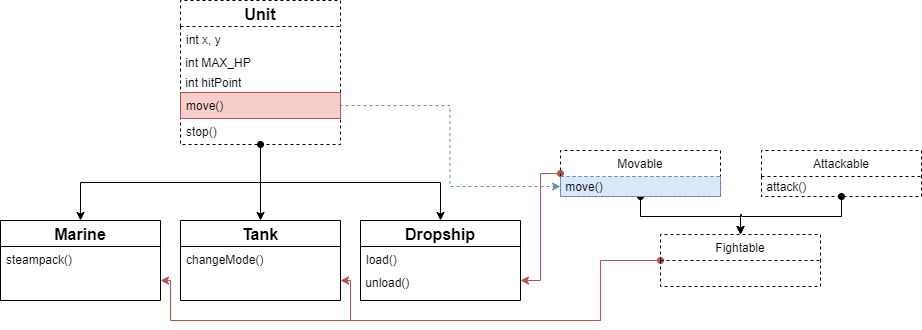

The diagram above was exported from draw.io. Its source (the exported page's mxGraphModel, read from the mxfile embedded in the PNG):
<mxGraphModel dx="1102" dy="565" grid="1" gridSize="10" guides="1" tooltips="1" connect="1" arrows="1" fold="1" page="1" pageScale="1" pageWidth="827" pageHeight="1169" math="0" shadow="0">
  <root>
    <mxCell id="WIyWlLk6GJQsqaUBKTNV-0" />
    <mxCell id="WIyWlLk6GJQsqaUBKTNV-1" parent="WIyWlLk6GJQsqaUBKTNV-0" />
    <mxCell id="3exLtoGHprPtphnkOs2c-6" style="edgeStyle=orthogonalEdgeStyle;rounded=0;orthogonalLoop=1;jettySize=auto;html=1;exitX=0.5;exitY=1;exitDx=0;exitDy=0;entryX=0.5;entryY=0;entryDx=0;entryDy=0;" parent="WIyWlLk6GJQsqaUBKTNV-1" source="zkfFHV4jXpPFQw0GAbJ--0" target="zkfFHV4jXpPFQw0GAbJ--6" edge="1">
      <mxGeometry relative="1" as="geometry" />
    </mxCell>
    <mxCell id="3exLtoGHprPtphnkOs2c-7" style="edgeStyle=orthogonalEdgeStyle;rounded=0;orthogonalLoop=1;jettySize=auto;html=1;exitX=0.5;exitY=1;exitDx=0;exitDy=0;entryX=0.5;entryY=0;entryDx=0;entryDy=0;" parent="WIyWlLk6GJQsqaUBKTNV-1" source="zkfFHV4jXpPFQw0GAbJ--0" target="zkfFHV4jXpPFQw0GAbJ--17" edge="1">
      <mxGeometry relative="1" as="geometry" />
    </mxCell>
    <mxCell id="3exLtoGHprPtphnkOs2c-9" style="edgeStyle=orthogonalEdgeStyle;rounded=0;orthogonalLoop=1;jettySize=auto;html=1;exitX=0.5;exitY=1;exitDx=0;exitDy=0;entryX=0.5;entryY=0;entryDx=0;entryDy=0;startArrow=oval;startFill=1;" parent="WIyWlLk6GJQsqaUBKTNV-1" source="zkfFHV4jXpPFQw0GAbJ--0" target="zkfFHV4jXpPFQw0GAbJ--13" edge="1">
      <mxGeometry relative="1" as="geometry" />
    </mxCell>
    <mxCell id="zkfFHV4jXpPFQw0GAbJ--0" value="Unit" style="swimlane;fontStyle=1;align=center;verticalAlign=middle;childLayout=stackLayout;horizontal=1;startSize=26;horizontalStack=0;resizeParent=1;resizeLast=0;collapsible=1;marginBottom=0;rounded=0;shadow=0;strokeWidth=1;fontSize=16;dashed=1;" parent="WIyWlLk6GJQsqaUBKTNV-1" vertex="1">
      <mxGeometry x="540" y="490" width="160" height="144" as="geometry">
        <mxRectangle x="230" y="140" width="160" height="26" as="alternateBounds" />
      </mxGeometry>
    </mxCell>
    <mxCell id="zkfFHV4jXpPFQw0GAbJ--1" value="int x, y" style="text;align=left;verticalAlign=top;spacingLeft=4;spacingRight=4;overflow=hidden;rotatable=0;points=[[0,0.5],[1,0.5]];portConstraint=eastwest;" parent="zkfFHV4jXpPFQw0GAbJ--0" vertex="1">
      <mxGeometry y="26" width="160" height="26" as="geometry" />
    </mxCell>
    <mxCell id="3exLtoGHprPtphnkOs2c-10" value="&amp;nbsp;int MAX_HP&amp;nbsp;" style="text;html=1;align=left;verticalAlign=middle;resizable=0;points=[];autosize=1;" parent="zkfFHV4jXpPFQw0GAbJ--0" vertex="1">
      <mxGeometry y="52" width="160" height="20" as="geometry" />
    </mxCell>
    <mxCell id="3exLtoGHprPtphnkOs2c-11" value="&amp;nbsp;int hitPoint" style="text;html=1;align=left;verticalAlign=middle;resizable=0;points=[];autosize=1;" parent="zkfFHV4jXpPFQw0GAbJ--0" vertex="1">
      <mxGeometry y="72" width="160" height="20" as="geometry" />
    </mxCell>
    <mxCell id="zkfFHV4jXpPFQw0GAbJ--2" value="move()" style="text;align=left;verticalAlign=top;spacingLeft=4;spacingRight=4;overflow=hidden;rotatable=0;points=[[0,0.5],[1,0.5]];portConstraint=eastwest;rounded=0;shadow=0;html=0;fontStyle=0;fillColor=#f8cecc;strokeColor=#b85450;" parent="zkfFHV4jXpPFQw0GAbJ--0" vertex="1">
      <mxGeometry y="92" width="160" height="26" as="geometry" />
    </mxCell>
    <mxCell id="zkfFHV4jXpPFQw0GAbJ--3" value="stop()" style="text;align=left;verticalAlign=top;spacingLeft=4;spacingRight=4;overflow=hidden;rotatable=0;points=[[0,0.5],[1,0.5]];portConstraint=eastwest;rounded=0;shadow=0;html=0;" parent="zkfFHV4jXpPFQw0GAbJ--0" vertex="1">
      <mxGeometry y="118" width="160" height="26" as="geometry" />
    </mxCell>
    <mxCell id="zkfFHV4jXpPFQw0GAbJ--6" value="Marine" style="swimlane;fontStyle=1;align=center;verticalAlign=middle;childLayout=stackLayout;horizontal=1;startSize=26;horizontalStack=0;resizeParent=1;resizeLast=0;collapsible=1;marginBottom=0;rounded=0;shadow=0;strokeWidth=1;fontSize=16;" parent="WIyWlLk6GJQsqaUBKTNV-1" vertex="1">
      <mxGeometry x="360" y="710" width="160" height="80" as="geometry">
        <mxRectangle x="130" y="380" width="160" height="26" as="alternateBounds" />
      </mxGeometry>
    </mxCell>
    <mxCell id="zkfFHV4jXpPFQw0GAbJ--7" value="steampack()" style="text;align=left;verticalAlign=top;spacingLeft=4;spacingRight=4;overflow=hidden;rotatable=0;points=[[0,0.5],[1,0.5]];portConstraint=eastwest;" parent="zkfFHV4jXpPFQw0GAbJ--6" vertex="1">
      <mxGeometry y="26" width="160" height="26" as="geometry" />
    </mxCell>
    <mxCell id="zkfFHV4jXpPFQw0GAbJ--13" value="Tank" style="swimlane;fontStyle=1;align=center;verticalAlign=middle;childLayout=stackLayout;horizontal=1;startSize=26;horizontalStack=0;resizeParent=1;resizeLast=0;collapsible=1;marginBottom=0;rounded=0;shadow=0;strokeWidth=1;fontSize=16;" parent="WIyWlLk6GJQsqaUBKTNV-1" vertex="1">
      <mxGeometry x="540" y="710" width="160" height="80" as="geometry">
        <mxRectangle x="340" y="380" width="170" height="26" as="alternateBounds" />
      </mxGeometry>
    </mxCell>
    <mxCell id="zkfFHV4jXpPFQw0GAbJ--14" value="changeMode()" style="text;align=left;verticalAlign=top;spacingLeft=4;spacingRight=4;overflow=hidden;rotatable=0;points=[[0,0.5],[1,0.5]];portConstraint=eastwest;" parent="zkfFHV4jXpPFQw0GAbJ--13" vertex="1">
      <mxGeometry y="26" width="160" height="26" as="geometry" />
    </mxCell>
    <mxCell id="zkfFHV4jXpPFQw0GAbJ--17" value="Dropship" style="swimlane;fontStyle=1;align=center;verticalAlign=middle;childLayout=stackLayout;horizontal=1;startSize=26;horizontalStack=0;resizeParent=1;resizeLast=0;collapsible=1;marginBottom=0;rounded=0;shadow=0;strokeWidth=1;fontSize=16;" parent="WIyWlLk6GJQsqaUBKTNV-1" vertex="1">
      <mxGeometry x="720" y="710" width="160" height="80" as="geometry">
        <mxRectangle x="550" y="140" width="160" height="26" as="alternateBounds" />
      </mxGeometry>
    </mxCell>
    <mxCell id="zkfFHV4jXpPFQw0GAbJ--18" value="load()" style="text;align=left;verticalAlign=top;spacingLeft=4;spacingRight=4;overflow=hidden;rotatable=0;points=[[0,0.5],[1,0.5]];portConstraint=eastwest;" parent="zkfFHV4jXpPFQw0GAbJ--17" vertex="1">
      <mxGeometry y="26" width="160" height="26" as="geometry" />
    </mxCell>
    <mxCell id="3exLtoGHprPtphnkOs2c-3" value="&amp;nbsp;unload()" style="text;html=1;align=left;verticalAlign=middle;resizable=0;points=[];autosize=1;" parent="zkfFHV4jXpPFQw0GAbJ--17" vertex="1">
      <mxGeometry y="52" width="160" height="20" as="geometry" />
    </mxCell>
    <mxCell id="_VbSf-6TTJkmJ8s0nCjK-46" style="edgeStyle=orthogonalEdgeStyle;rounded=0;orthogonalLoop=1;jettySize=auto;html=1;exitX=0.5;exitY=1;exitDx=0;exitDy=0;entryX=0.5;entryY=0;entryDx=0;entryDy=0;startArrow=oval;startFill=1;" edge="1" parent="WIyWlLk6GJQsqaUBKTNV-1" source="_VbSf-6TTJkmJ8s0nCjK-18" target="_VbSf-6TTJkmJ8s0nCjK-27">
      <mxGeometry relative="1" as="geometry" />
    </mxCell>
    <mxCell id="_VbSf-6TTJkmJ8s0nCjK-49" style="edgeStyle=orthogonalEdgeStyle;rounded=0;orthogonalLoop=1;jettySize=auto;html=1;exitX=0;exitY=0.5;exitDx=0;exitDy=0;entryX=1;entryY=0.75;entryDx=0;entryDy=0;startArrow=oval;startFill=1;fillColor=#f8cecc;strokeColor=#b85450;" edge="1" parent="WIyWlLk6GJQsqaUBKTNV-1" source="_VbSf-6TTJkmJ8s0nCjK-18" target="zkfFHV4jXpPFQw0GAbJ--17">
      <mxGeometry relative="1" as="geometry" />
    </mxCell>
    <mxCell id="_VbSf-6TTJkmJ8s0nCjK-18" value="Movable" style="swimlane;fontStyle=0;childLayout=stackLayout;horizontal=1;startSize=26;fillColor=none;horizontalStack=0;resizeParent=1;resizeParentMax=0;resizeLast=0;collapsible=1;marginBottom=0;dashed=1;spacingTop=2;spacingLeft=2;spacingBottom=2;spacingRight=2;" vertex="1" parent="WIyWlLk6GJQsqaUBKTNV-1">
      <mxGeometry x="920" y="640" width="160" height="46" as="geometry" />
    </mxCell>
    <mxCell id="_VbSf-6TTJkmJ8s0nCjK-35" value="&amp;nbsp;move()" style="text;html=1;align=left;verticalAlign=middle;resizable=0;points=[];autosize=1;fillColor=#dae8fc;strokeColor=#6c8ebf;dashed=1;" vertex="1" parent="_VbSf-6TTJkmJ8s0nCjK-18">
      <mxGeometry y="26" width="160" height="20" as="geometry" />
    </mxCell>
    <mxCell id="_VbSf-6TTJkmJ8s0nCjK-47" style="edgeStyle=orthogonalEdgeStyle;rounded=0;orthogonalLoop=1;jettySize=auto;html=1;exitX=0.5;exitY=1;exitDx=0;exitDy=0;entryX=0.5;entryY=0;entryDx=0;entryDy=0;startArrow=oval;startFill=1;" edge="1" parent="WIyWlLk6GJQsqaUBKTNV-1" source="_VbSf-6TTJkmJ8s0nCjK-22" target="_VbSf-6TTJkmJ8s0nCjK-27">
      <mxGeometry relative="1" as="geometry" />
    </mxCell>
    <mxCell id="_VbSf-6TTJkmJ8s0nCjK-22" value="Attackable" style="swimlane;fontStyle=0;childLayout=stackLayout;horizontal=1;startSize=26;fillColor=none;horizontalStack=0;resizeParent=1;resizeParentMax=0;resizeLast=0;collapsible=1;marginBottom=0;dashed=1;" vertex="1" parent="WIyWlLk6GJQsqaUBKTNV-1">
      <mxGeometry x="1121" y="640" width="160" height="46" as="geometry" />
    </mxCell>
    <mxCell id="_VbSf-6TTJkmJ8s0nCjK-36" value="&amp;nbsp;attack()" style="text;html=1;align=left;verticalAlign=middle;resizable=0;points=[];autosize=1;" vertex="1" parent="_VbSf-6TTJkmJ8s0nCjK-22">
      <mxGeometry y="26" width="160" height="20" as="geometry" />
    </mxCell>
    <mxCell id="_VbSf-6TTJkmJ8s0nCjK-42" style="edgeStyle=orthogonalEdgeStyle;rounded=0;orthogonalLoop=1;jettySize=auto;html=1;exitX=0;exitY=0.5;exitDx=0;exitDy=0;entryX=1;entryY=0.75;entryDx=0;entryDy=0;fillColor=#f8cecc;strokeColor=#b85450;" edge="1" parent="WIyWlLk6GJQsqaUBKTNV-1" source="_VbSf-6TTJkmJ8s0nCjK-27" target="zkfFHV4jXpPFQw0GAbJ--6">
      <mxGeometry relative="1" as="geometry">
        <Array as="points">
          <mxPoint x="960" y="750" />
          <mxPoint x="960" y="810" />
          <mxPoint x="530" y="810" />
          <mxPoint x="530" y="770" />
        </Array>
      </mxGeometry>
    </mxCell>
    <mxCell id="_VbSf-6TTJkmJ8s0nCjK-43" style="edgeStyle=orthogonalEdgeStyle;rounded=0;orthogonalLoop=1;jettySize=auto;html=1;exitX=0;exitY=0.5;exitDx=0;exitDy=0;entryX=1;entryY=0.75;entryDx=0;entryDy=0;startArrow=oval;startFill=1;fillColor=#f8cecc;strokeColor=#b85450;" edge="1" parent="WIyWlLk6GJQsqaUBKTNV-1" source="_VbSf-6TTJkmJ8s0nCjK-27" target="zkfFHV4jXpPFQw0GAbJ--13">
      <mxGeometry relative="1" as="geometry">
        <Array as="points">
          <mxPoint x="960" y="750" />
          <mxPoint x="960" y="810" />
          <mxPoint x="710" y="810" />
          <mxPoint x="710" y="770" />
        </Array>
      </mxGeometry>
    </mxCell>
    <mxCell id="_VbSf-6TTJkmJ8s0nCjK-27" value="Fightable" style="swimlane;fontStyle=0;childLayout=stackLayout;horizontal=1;startSize=26;fillColor=none;horizontalStack=0;resizeParent=1;resizeParentMax=0;resizeLast=0;collapsible=1;marginBottom=0;dashed=1;" vertex="1" parent="WIyWlLk6GJQsqaUBKTNV-1">
      <mxGeometry x="1020" y="724" width="160" height="52" as="geometry" />
    </mxCell>
    <mxCell id="_VbSf-6TTJkmJ8s0nCjK-38" style="edgeStyle=orthogonalEdgeStyle;rounded=0;orthogonalLoop=1;jettySize=auto;html=1;exitX=1;exitY=0.5;exitDx=0;exitDy=0;entryX=0;entryY=0.5;entryDx=0;entryDy=0;entryPerimeter=0;spacingLeft=2;spacingBottom=2;spacingRight=2;dashed=1;fillColor=#dae8fc;strokeColor=#6c8ebf;" edge="1" parent="WIyWlLk6GJQsqaUBKTNV-1" target="_VbSf-6TTJkmJ8s0nCjK-35">
      <mxGeometry relative="1" as="geometry">
        <mxPoint x="699" y="595" as="sourcePoint" />
      </mxGeometry>
    </mxCell>
  </root>
</mxGraphModel>